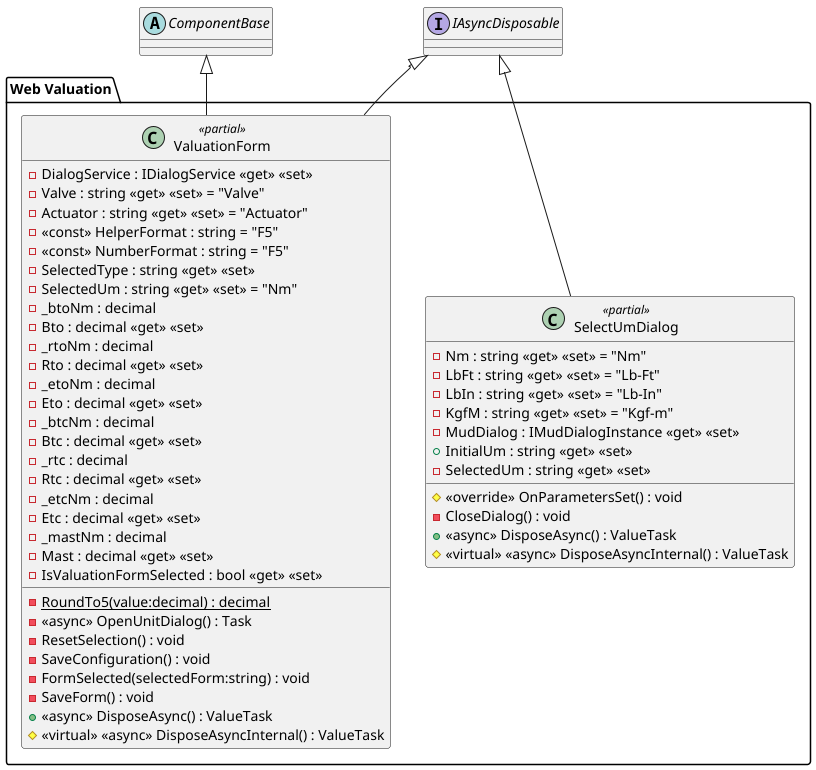

The diagram above was rendered by PlantUML. Its source (embedded in the PNG):
@startuml

abstract class ComponentBase{
} 
interface IAsyncDisposable{
} 

package "Web Valuation"{
!include CalcoloCostiAutomation.Web.Valuation/SelectUmDialog.puml
!include CalcoloCostiAutomation.Web.Valuation/ValuationForm.razor.puml
}

@enduml